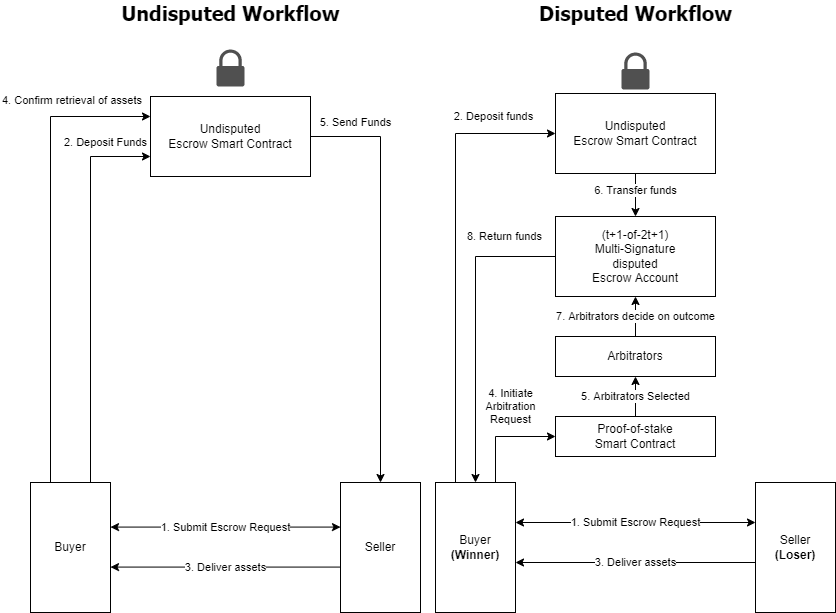

The diagram above was exported from draw.io. Its source (the exported page's mxGraphModel, read from the mxfile embedded in the PNG):
<mxGraphModel dx="1422" dy="705" grid="1" gridSize="10" guides="1" tooltips="1" connect="1" arrows="1" fold="1" page="1" pageScale="1" pageWidth="850" pageHeight="1100" math="0" shadow="0">
  <root>
    <mxCell id="0" />
    <mxCell id="1" parent="0" />
    <mxCell id="2" value="&lt;span style=&quot;color: rgb(0 , 0 , 0) ; font-family: &amp;#34;helvetica&amp;#34; ; font-size: 11px ; font-style: normal ; font-weight: 400 ; letter-spacing: normal ; text-align: center ; text-indent: 0px ; text-transform: none ; word-spacing: 0px ; background-color: rgb(255 , 255 , 255) ; display: inline ; float: none&quot;&gt;2. Deposit Funds&lt;/span&gt;" style="edgeStyle=orthogonalEdgeStyle;rounded=0;orthogonalLoop=1;jettySize=auto;html=1;exitX=0.75;exitY=0;exitDx=0;exitDy=0;entryX=0;entryY=0.75;entryDx=0;entryDy=0;startArrow=none;startFill=0;endArrow=classic;endFill=1;" edge="1" source="4" target="8" parent="1">
      <mxGeometry x="0.7668" y="14" relative="1" as="geometry">
        <mxPoint as="offset" />
        <Array as="points">
          <mxPoint x="95" y="514" />
        </Array>
      </mxGeometry>
    </mxCell>
    <mxCell id="3" style="edgeStyle=orthogonalEdgeStyle;rounded=0;orthogonalLoop=1;jettySize=auto;html=1;exitX=0.25;exitY=0;exitDx=0;exitDy=0;entryX=0;entryY=0.25;entryDx=0;entryDy=0;" edge="1" source="4" target="8" parent="1">
      <mxGeometry relative="1" as="geometry">
        <Array as="points">
          <mxPoint x="55" y="474" />
        </Array>
      </mxGeometry>
    </mxCell>
    <mxCell id="4" value="Buyer" style="rounded=0;whiteSpace=wrap;html=1;" vertex="1" parent="1">
      <mxGeometry x="35" y="840" width="80" height="130" as="geometry" />
    </mxCell>
    <mxCell id="5" value="Seller" style="rounded=0;whiteSpace=wrap;html=1;" vertex="1" parent="1">
      <mxGeometry x="345" y="840" width="80" height="130" as="geometry" />
    </mxCell>
    <mxCell id="6" value="1. Submit Escrow Request" style="endArrow=classic;startArrow=classic;html=1;rounded=0;entryX=0;entryY=0.25;entryDx=0;entryDy=0;" edge="1" parent="1">
      <mxGeometry width="50" height="50" relative="1" as="geometry">
        <mxPoint x="115" y="884.5799999999999" as="sourcePoint" />
        <mxPoint x="345" y="884.5799999999999" as="targetPoint" />
      </mxGeometry>
    </mxCell>
    <mxCell id="7" value="5. Send Funds" style="edgeStyle=orthogonalEdgeStyle;rounded=0;orthogonalLoop=1;jettySize=auto;html=1;exitX=1;exitY=0.5;exitDx=0;exitDy=0;entryX=0.5;entryY=0;entryDx=0;entryDy=0;startArrow=none;startFill=0;endArrow=classic;endFill=1;" edge="1" source="8" target="5" parent="1">
      <mxGeometry x="-0.7837" y="14" relative="1" as="geometry">
        <mxPoint as="offset" />
      </mxGeometry>
    </mxCell>
    <mxCell id="8" value="Undisputed&lt;br&gt;Escrow Smart Contract" style="rounded=0;whiteSpace=wrap;html=1;" vertex="1" parent="1">
      <mxGeometry x="155" y="454" width="160" height="80" as="geometry" />
    </mxCell>
    <mxCell id="9" value="" style="sketch=0;pointerEvents=1;shadow=0;dashed=0;html=1;strokeColor=none;fillColor=#505050;labelPosition=center;verticalLabelPosition=bottom;verticalAlign=top;outlineConnect=0;align=center;shape=mxgraph.office.security.lock_protected;" vertex="1" parent="1">
      <mxGeometry x="221" y="407" width="28" height="37" as="geometry" />
    </mxCell>
    <mxCell id="10" value="3. Deliver assets" style="endArrow=none;startArrow=classic;html=1;rounded=0;entryX=0;entryY=0.25;entryDx=0;entryDy=0;endFill=0;" edge="1" parent="1">
      <mxGeometry width="50" height="50" relative="1" as="geometry">
        <mxPoint x="115" y="924.5799999999999" as="sourcePoint" />
        <mxPoint x="345" y="924.5799999999999" as="targetPoint" />
        <mxPoint as="offset" />
      </mxGeometry>
    </mxCell>
    <mxCell id="11" value="&lt;span style=&quot;color: rgb(0 , 0 , 0) ; font-family: &amp;#34;helvetica&amp;#34; ; font-size: 11px ; font-style: normal ; font-weight: 400 ; letter-spacing: normal ; text-align: center ; text-indent: 0px ; text-transform: none ; word-spacing: 0px ; background-color: rgb(255 , 255 , 255) ; display: inline ; float: none&quot;&gt;2. Deposit funds&lt;/span&gt;" style="edgeStyle=orthogonalEdgeStyle;rounded=0;orthogonalLoop=1;jettySize=auto;html=1;exitX=0.25;exitY=0;exitDx=0;exitDy=0;entryX=0;entryY=0.5;entryDx=0;entryDy=0;startArrow=none;startFill=0;endArrow=classic;endFill=1;" edge="1" source="12" target="17" parent="1">
      <mxGeometry x="0.7251" y="17" relative="1" as="geometry">
        <mxPoint as="offset" />
      </mxGeometry>
    </mxCell>
    <mxCell id="12" value="Buyer&lt;br&gt;&lt;b&gt;(Winner)&lt;/b&gt;" style="rounded=0;whiteSpace=wrap;html=1;" vertex="1" parent="1">
      <mxGeometry x="440" y="840" width="80" height="130" as="geometry" />
    </mxCell>
    <mxCell id="13" value="&lt;span style=&quot;color: rgb(0 , 0 , 0) ; font-family: &amp;#34;helvetica&amp;#34; ; font-size: 11px ; font-style: normal ; font-weight: 400 ; letter-spacing: normal ; text-align: center ; text-indent: 0px ; text-transform: none ; word-spacing: 0px ; background-color: rgb(255 , 255 , 255) ; display: inline ; float: none&quot;&gt;4. Initiate&lt;/span&gt;&lt;br style=&quot;color: rgb(0 , 0 , 0) ; font-family: &amp;#34;helvetica&amp;#34; ; font-size: 11px ; font-style: normal ; font-weight: 400 ; letter-spacing: normal ; text-align: center ; text-indent: 0px ; text-transform: none ; word-spacing: 0px&quot;&gt;&lt;span style=&quot;color: rgb(0 , 0 , 0) ; font-family: &amp;#34;helvetica&amp;#34; ; font-size: 11px ; font-style: normal ; font-weight: 400 ; letter-spacing: normal ; text-align: center ; text-indent: 0px ; text-transform: none ; word-spacing: 0px ; background-color: rgb(255 , 255 , 255) ; display: inline ; float: none&quot;&gt;Arbitration&lt;/span&gt;&lt;br style=&quot;color: rgb(0 , 0 , 0) ; font-family: &amp;#34;helvetica&amp;#34; ; font-size: 11px ; font-style: normal ; font-weight: 400 ; letter-spacing: normal ; text-align: center ; text-indent: 0px ; text-transform: none ; word-spacing: 0px&quot;&gt;&lt;span style=&quot;color: rgb(0 , 0 , 0) ; font-family: &amp;#34;helvetica&amp;#34; ; font-size: 11px ; font-style: normal ; font-weight: 400 ; letter-spacing: normal ; text-align: center ; text-indent: 0px ; text-transform: none ; word-spacing: 0px ; background-color: rgb(255 , 255 , 255) ; display: inline ; float: none&quot;&gt;Request&lt;/span&gt;" style="edgeStyle=orthogonalEdgeStyle;rounded=0;orthogonalLoop=1;jettySize=auto;html=1;exitX=0.75;exitY=0;exitDx=0;exitDy=0;entryX=0;entryY=0.5;entryDx=0;entryDy=0;startArrow=none;startFill=0;endArrow=classic;endFill=1;" edge="1" source="12" target="21" parent="1">
      <mxGeometry x="0.1444" y="30" relative="1" as="geometry">
        <mxPoint as="offset" />
        <Array as="points">
          <mxPoint x="500" y="794" />
        </Array>
      </mxGeometry>
    </mxCell>
    <mxCell id="14" value="Seller&lt;br&gt;&lt;b&gt;(Loser)&lt;/b&gt;" style="rounded=0;whiteSpace=wrap;html=1;" vertex="1" parent="1">
      <mxGeometry x="760" y="840" width="80" height="130" as="geometry" />
    </mxCell>
    <mxCell id="15" value="1. Submit Escrow Request" style="endArrow=classic;startArrow=classic;html=1;rounded=0;exitX=1;exitY=0.25;exitDx=0;exitDy=0;entryX=0;entryY=0.25;entryDx=0;entryDy=0;" edge="1" parent="1">
      <mxGeometry width="50" height="50" relative="1" as="geometry">
        <mxPoint x="520" y="880" as="sourcePoint" />
        <mxPoint x="760" y="880" as="targetPoint" />
      </mxGeometry>
    </mxCell>
    <mxCell id="16" value="6. Transfer funds" style="edgeStyle=orthogonalEdgeStyle;rounded=0;orthogonalLoop=1;jettySize=auto;html=1;exitX=0.5;exitY=1;exitDx=0;exitDy=0;entryX=0.5;entryY=0;entryDx=0;entryDy=0;startArrow=none;startFill=0;endArrow=classic;endFill=1;" edge="1" source="17" target="25" parent="1">
      <mxGeometry x="-0.2121" relative="1" as="geometry">
        <mxPoint as="offset" />
      </mxGeometry>
    </mxCell>
    <mxCell id="17" value="Undisputed&lt;br&gt;Escrow Smart Contract" style="rounded=0;whiteSpace=wrap;html=1;" vertex="1" parent="1">
      <mxGeometry x="560" y="451" width="160" height="80" as="geometry" />
    </mxCell>
    <mxCell id="18" value="" style="sketch=0;pointerEvents=1;shadow=0;dashed=0;html=1;strokeColor=none;fillColor=#505050;labelPosition=center;verticalLabelPosition=bottom;verticalAlign=top;outlineConnect=0;align=center;shape=mxgraph.office.security.lock_protected;" vertex="1" parent="1">
      <mxGeometry x="626" y="410" width="28" height="37" as="geometry" />
    </mxCell>
    <mxCell id="19" value="3. Deliver assets" style="endArrow=none;startArrow=classic;html=1;rounded=0;exitX=1;exitY=0.25;exitDx=0;exitDy=0;entryX=0;entryY=0.25;entryDx=0;entryDy=0;endFill=0;" edge="1" parent="1">
      <mxGeometry width="50" height="50" relative="1" as="geometry">
        <mxPoint x="520" y="920" as="sourcePoint" />
        <mxPoint x="760" y="920" as="targetPoint" />
        <mxPoint as="offset" />
      </mxGeometry>
    </mxCell>
    <mxCell id="20" value="&lt;span style=&quot;color: rgb(0 , 0 , 0) ; font-family: &amp;#34;helvetica&amp;#34; ; font-size: 11px ; font-style: normal ; font-weight: 400 ; letter-spacing: normal ; text-align: center ; text-indent: 0px ; text-transform: none ; word-spacing: 0px ; background-color: rgb(255 , 255 , 255) ; display: inline ; float: none&quot;&gt;5. Arbitrators Selected&lt;/span&gt;" style="edgeStyle=orthogonalEdgeStyle;rounded=0;orthogonalLoop=1;jettySize=auto;html=1;exitX=0.5;exitY=0;exitDx=0;exitDy=0;entryX=0.5;entryY=1;entryDx=0;entryDy=0;startArrow=none;startFill=0;endArrow=classic;endFill=1;" edge="1" source="21" target="23" parent="1">
      <mxGeometry relative="1" as="geometry" />
    </mxCell>
    <mxCell id="21" value="Proof-of-stake&lt;br&gt;Smart Contract" style="rounded=0;whiteSpace=wrap;html=1;" vertex="1" parent="1">
      <mxGeometry x="560" y="774" width="160" height="40" as="geometry" />
    </mxCell>
    <mxCell id="22" value="7. Arbitrators decide on outcome" style="edgeStyle=orthogonalEdgeStyle;rounded=0;orthogonalLoop=1;jettySize=auto;html=1;exitX=0.5;exitY=0;exitDx=0;exitDy=0;entryX=0.5;entryY=1;entryDx=0;entryDy=0;startArrow=none;startFill=0;endArrow=classic;endFill=1;" edge="1" source="23" target="25" parent="1">
      <mxGeometry relative="1" as="geometry">
        <mxPoint as="offset" />
      </mxGeometry>
    </mxCell>
    <mxCell id="23" value="Arbitrators" style="rounded=0;whiteSpace=wrap;html=1;" vertex="1" parent="1">
      <mxGeometry x="560" y="694" width="160" height="40" as="geometry" />
    </mxCell>
    <mxCell id="24" value="8. Return funds" style="edgeStyle=orthogonalEdgeStyle;rounded=0;orthogonalLoop=1;jettySize=auto;html=1;exitX=0;exitY=0.5;exitDx=0;exitDy=0;entryX=0.5;entryY=0;entryDx=0;entryDy=0;startArrow=none;startFill=0;endArrow=classic;endFill=1;" edge="1" source="25" target="12" parent="1">
      <mxGeometry x="-0.6592" y="-20" relative="1" as="geometry">
        <mxPoint x="1" as="offset" />
      </mxGeometry>
    </mxCell>
    <mxCell id="25" value="(t+1-of-2t+1)&lt;br&gt;Multi-Signature&lt;br&gt;disputed&lt;br&gt;Escrow Account" style="rounded=0;whiteSpace=wrap;html=1;" vertex="1" parent="1">
      <mxGeometry x="560" y="574" width="160" height="80" as="geometry" />
    </mxCell>
    <mxCell id="26" value="&lt;span style=&quot;color: rgb(0 , 0 , 0) ; font-family: &amp;#34;helvetica&amp;#34; ; font-size: 11px ; font-style: normal ; font-weight: 400 ; letter-spacing: normal ; text-align: center ; text-indent: 0px ; text-transform: none ; word-spacing: 0px ; background-color: rgb(255 , 255 , 255) ; display: inline ; float: none&quot;&gt;4. Confirm retrieval of assets&lt;/span&gt;" style="text;whiteSpace=wrap;html=1;" vertex="1" parent="1">
      <mxGeometry x="5" y="444" width="170" height="30" as="geometry" />
    </mxCell>
    <mxCell id="27" value="&lt;font style=&quot;font-size: 20px&quot; face=&quot;Tahoma&quot;&gt;&lt;span&gt;&lt;span style=&quot;font-style: normal&quot;&gt;Undisputed Workflow&lt;/span&gt;&lt;/span&gt;&lt;/font&gt;" style="text;html=1;align=center;verticalAlign=middle;resizable=0;points=[];autosize=1;strokeColor=none;fillColor=none;fontStyle=3;fontFamily=Verdana;" vertex="1" parent="1">
      <mxGeometry x="120" y="360" width="230" height="20" as="geometry" />
    </mxCell>
    <mxCell id="28" value="&lt;font style=&quot;font-size: 20px&quot; face=&quot;Tahoma&quot;&gt;&lt;span&gt;&lt;span style=&quot;font-style: normal&quot;&gt;Disputed Workflow&lt;/span&gt;&lt;/span&gt;&lt;/font&gt;" style="text;html=1;align=center;verticalAlign=middle;resizable=0;points=[];autosize=1;strokeColor=none;fillColor=none;fontStyle=3;fontFamily=Verdana;" vertex="1" parent="1">
      <mxGeometry x="535" y="360" width="210" height="20" as="geometry" />
    </mxCell>
  </root>
</mxGraphModel>